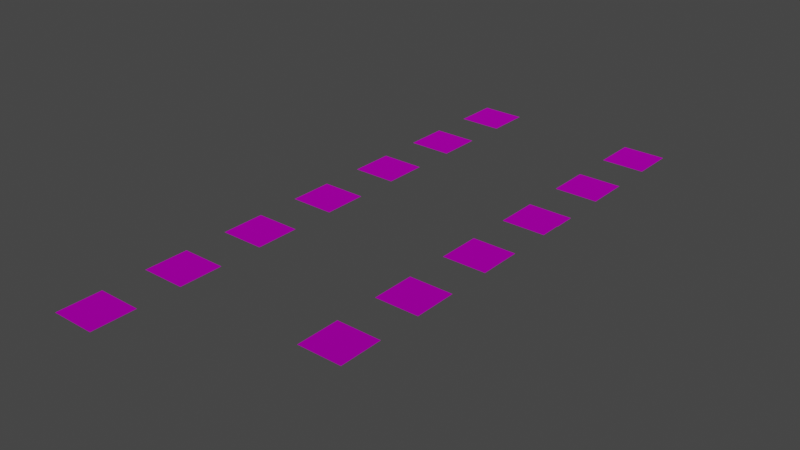 # Source: Outershell_arcade_floor_to_dirt_transitio1.blend  (saved by Blender 3.4.6; exported with 4.5.12 LTS)
import bpy
from mathutils import Matrix  # noqa: F401  (used for matrix-valued properties, if any)

bpy.ops.wm.read_factory_settings(use_empty=True)
scene = bpy.context.scene
scene.name = 'Scene'

# ---- collections
col_collection = bpy.data.collections.new('Collection'); scene.collection.children.link(col_collection)
col_export = bpy.data.collections.new('Export'); scene.collection.children.link(col_export)

# ---- images (referenced by path relative to the original .blend; pixels are not part of the script)
import os
ASSET_DIR = os.environ.get("B2B_ASSET_DIR", "")  # directory of the original .blend (textures are referenced by path, not embedded)
HERE = os.path.dirname(os.path.abspath(__file__))  # packed textures are extracted next to this script under _unpacked/

def load_image(name, relpath, width, height, colorspace="sRGB"):
    """Load a texture the original file referenced (path relative to the .blend, or extracted next to this script)."""
    p = next((c for c in (os.path.join(HERE, relpath), os.path.join(ASSET_DIR, relpath)) if relpath and os.path.exists(c)), "")
    if p:
        img = bpy.data.images.load(p, check_existing=True)
        img.name = name
    else:  # same state as the original file: an image datablock whose file is absent (Cycles renders it pink)
        img = bpy.data.images.new(name, width, height)
        img.source = "FILE"
        img.filepath = "//" + (relpath or name)
    img.colorspace_settings.name = colorspace
    return img
img_dirt_to_grass_png = load_image('dirt-to-grass.png', 'dirt-to-grass.png', 1024, 1024, 'sRGB')

# ---- materials (node trees are filled in below, after node groups)
mat_floor_plate = bpy.data.materials.new('floor_plate')
mat_floor_plate.use_backface_culling = True
mat_floor_plate.use_transparent_shadow = False

# ---- material node trees
mat_floor_plate.use_nodes = True; mat_floor_plate.node_tree.nodes.clear()
_N = mat_floor_plate.node_tree.nodes; _L = mat_floor_plate.node_tree.links
n0 = _N.new('ShaderNodeOutputMaterial'); n0.name = 'Material Output'; n0.location = (320, 270)
n1 = _N.new('ShaderNodeTexImage'); n1.name = 'Image Texture'; n1.location = (-292, 239)
n1.image = img_dirt_to_grass_png
n2 = _N.new('ShaderNodeBsdfPrincipled'); n2.name = 'Principled BSDF'; n2.location = (10, 300)
n2.distribution = 'GGX'
n2.subsurface_method = 'RANDOM_WALK_SKIN'
n2.inputs[1].default_value = 1.0
n2.inputs[2].default_value = 1.0
n2.inputs[27].default_value = (0.0, 0.0, 0.0, 1.0)
n2.inputs[28].default_value = 1.0
_L.new(n2.outputs[0], n0.inputs[0])
_L.new(n1.outputs[0], n2.inputs[0])
n0.is_active_output = True

# ---- world
world_world = bpy.data.worlds.new('World'); scene.world = world_world
world_world.use_nodes = True; world_world.node_tree.nodes.clear()
_N = world_world.node_tree.nodes; _L = world_world.node_tree.links
n0 = _N.new('ShaderNodeOutputWorld'); n0.name = 'World Output'; n0.location = (300, 300)
n1 = _N.new('ShaderNodeBackground'); n1.name = 'Background'; n1.location = (10, 300)
n1.inputs[0].default_value = (0.05088, 0.05088, 0.05088, 1.0)
_L.new(n1.outputs[0], n0.inputs[0])
n0.is_active_output = True
world_world.color = (0.05088, 0.05088, 0.05088)
world_world.use_sun_shadow = False
world_world.sun_shadow_jitter_overblur = 0.0

# ---- meshes
me_rsrc_world_tileset_outershell_arcade_part_floor_set_variant_015 = bpy.data.meshes.new('rsrc.world.tileset.outershell.arcade.part_floor_set-Variant.015')
me_rsrc_world_tileset_outershell_arcade_part_floor_set_variant_015.from_pydata([(-4.005e-05, 0.5, -6.718e-08), (-4.005e-05, -4.005e-05, 5.382e-12), (1.0, -4.005e-05, 5.382e-12), (1.0, 0.5, -6.718e-08), (1.0, 1.0, -1.344e-07), (-4.005e-05, 1.0, -1.344e-07)], [], [(0, 1, 2), (2, 3, 0), (0, 3, 4), (4, 5, 0)])
_uv = me_rsrc_world_tileset_outershell_arcade_part_floor_set_variant_015.uv_layers.new(name='UVMap')
_uv.uv.foreach_set('vector', [0.0, 0.376, 0.0, 0.26, 0.25, 0.26, 0.25, 0.26, 0.25, 0.376, 0.0, 0.376, 0.0, 0.376, 0.25, 0.376, 0.25, 0.5, 0.25, 0.5, 0.0, 0.5, 0.0, 0.376])
me_rsrc_world_tileset_outershell_arcade_part_floor_set_variant_015.materials.append(mat_floor_plate)
me_rsrc_world_tileset_outershell_arcade_part_floor_set_variant_015.update()
me_rsrc_world_tileset_outershell_arcade_part_floor_set_variant_015.normals_split_custom_set([tuple(v) for v in zip(*[iter([0.0, 1.344e-07, 1.0, 0.0, 1.344e-07, 1.0, 0.0, 1.344e-07, 1.0, 0.0, 1.344e-07, 1.0, 0.0, 1.344e-07, 1.0, 0.0, 1.344e-07, 1.0, 0.0, 1.344e-07, 1.0, 0.0, 1.344e-07, 1.0, 0.0, 1.344e-07, 1.0, 0.0, 1.344e-07, 1.0, 0.0, 1.344e-07, 1.0, 0.0, 1.344e-07, 1.0])] * 3)])
me_rsrc_world_tileset_outershell_arcade_part_floor_set_variant_014 = bpy.data.meshes.new('rsrc.world.tileset.outershell.arcade.part_floor_set-Variant.014')
me_rsrc_world_tileset_outershell_arcade_part_floor_set_variant_014.from_pydata([(1.0, -4.005e-05, 5.382e-12), (1.0, 1.0, -1.344e-07), (-3.999e-05, 1.0, -1.344e-07), (-3.999e-05, -4.005e-05, 5.382e-12)], [], [(0, 1, 2), (2, 3, 0)])
_uv = me_rsrc_world_tileset_outershell_arcade_part_floor_set_variant_014.uv_layers.new(name='UVMap')
_uv.uv.foreach_set('vector', [0.252, 0.248, 0.252, 0.0, 0.5, 0.0, 0.5, 0.0, 0.5, 0.248, 0.252, 0.248])
me_rsrc_world_tileset_outershell_arcade_part_floor_set_variant_014.materials.append(mat_floor_plate)
me_rsrc_world_tileset_outershell_arcade_part_floor_set_variant_014.update()
me_rsrc_world_tileset_outershell_arcade_part_floor_set_variant_014.normals_split_custom_set([tuple(v) for v in zip(*[iter([0.0, 1.344e-07, 1.0, 0.0, 1.344e-07, 1.0, 0.0, 1.344e-07, 1.0, 0.0, 1.344e-07, 1.0, 0.0, 1.344e-07, 1.0, 0.0, 1.344e-07, 1.0])] * 3)])
me_rsrc_world_tileset_outershell_arcade_part_floor_set_variant_013 = bpy.data.meshes.new('rsrc.world.tileset.outershell.arcade.part_floor_set-Variant.013')
me_rsrc_world_tileset_outershell_arcade_part_floor_set_variant_013.from_pydata([(1.0, -4.005e-05, 5.382e-12), (1.0, 1.0, -1.344e-07), (-3.999e-05, 1.0, -1.344e-07), (-3.999e-05, -4.005e-05, 5.382e-12)], [], [(0, 1, 2), (2, 3, 0)])
_uv = me_rsrc_world_tileset_outershell_arcade_part_floor_set_variant_013.uv_layers.new(name='UVMap')
_uv.uv.foreach_set('vector', [0.498, 0.252, 0.498, 0.498, 0.252, 0.498, 0.252, 0.498, 0.252, 0.252, 0.498, 0.252])
me_rsrc_world_tileset_outershell_arcade_part_floor_set_variant_013.materials.append(mat_floor_plate)
me_rsrc_world_tileset_outershell_arcade_part_floor_set_variant_013.update()
me_rsrc_world_tileset_outershell_arcade_part_floor_set_variant_013.normals_split_custom_set([tuple(v) for v in zip(*[iter([0.0, 1.344e-07, 1.0, 0.0, 1.344e-07, 1.0, 0.0, 1.344e-07, 1.0, 0.0, 1.344e-07, 1.0, 0.0, 1.344e-07, 1.0, 0.0, 1.344e-07, 1.0])] * 3)])
me_rsrc_world_tileset_outershell_arcade_part_floor_set_variant_012 = bpy.data.meshes.new('rsrc.world.tileset.outershell.arcade.part_floor_set-Variant.012')
me_rsrc_world_tileset_outershell_arcade_part_floor_set_variant_012.from_pydata([(1.0, 1.0, 1.987e-05), (-3.999e-05, -4.005e-05, 2e-05), (1.0, -4.005e-05, 2e-05), (-3.999e-05, 1.0, 1.987e-05), (0.01506, -0.0007314, 0.00012), (0.5151, -0.0007313, 0.00012), (0.582, 0.2493, 0.00012), (0.149, 0.4993, 0.0001199), (0.5151, 0.8653, 0.0001199), (0.7651, 0.4323, 0.0001199), (1.015, 0.4993, 0.0001199), (1.015, 0.9993, 0.0001199), (0.582, 0.2493, 0.00012), (0.7651, 0.4323, 0.0001199), (0.5554, 0.7954, 0.0001199), (0.2189, 0.4589, 0.0001199)], [], [(0, 1, 2), (1, 0, 3), (4, 5, 6), (6, 7, 4), (8, 9, 10), (10, 11, 8), (12, 13, 14), (14, 15, 12)])
_uv = me_rsrc_world_tileset_outershell_arcade_part_floor_set_variant_012.uv_layers.new(name='UVMap')
_uv.uv.foreach_set('vector', [0.252, 0.0, 0.5, 0.248, 0.26, 0.24, 0.5, 0.248, 0.252, 0.0, 0.5, 0.0, 0.754, 0.6309, 0.754, 0.5, 0.8552, 0.5, 0.8552, 0.5, 0.8552, 0.6309, 0.754, 0.6309, 0.8552, 0.6309, 0.8552, 0.5, 0.754, 0.5, 0.754, 0.5, 0.754, 0.6309, 0.8552, 0.6309, 0.8552, 0.6309, 0.754, 0.6309, 0.754, 0.5, 0.754, 0.5, 0.8552, 0.5, 0.8552, 0.6309])
me_rsrc_world_tileset_outershell_arcade_part_floor_set_variant_012.materials.append(mat_floor_plate)
me_rsrc_world_tileset_outershell_arcade_part_floor_set_variant_012.update()
me_rsrc_world_tileset_outershell_arcade_part_floor_set_variant_012.normals_split_custom_set([tuple(v) for v in zip(*[iter([0.0, 1.344e-07, 1.0, 0.0, 1.344e-07, 1.0, 0.0, 1.344e-07, 1.0, 0.0, 1.344e-07, 1.0, 0.0, 1.344e-07, 1.0, 0.0, 1.344e-07, 1.0, -2.91e-11, 1.344e-07, 1.0, -2.91e-11, 1.344e-07, 1.0, -2.91e-11, 1.344e-07, 1.0, 2.91e-11, 1.344e-07, 1.0, 2.91e-11, 1.344e-07, 1.0, 2.91e-11, 1.344e-07, 1.0, 0.0, 1.344e-07, 1.0, 0.0, 1.344e-07, 1.0, 0.0, 1.344e-07, 1.0, -4.366e-11, 1.344e-07, 1.0, -4.366e-11, 1.344e-07, 1.0, -4.366e-11, 1.344e-07, 1.0, -6.941e-11, 1.344e-07, 1.0, -6.941e-11, 1.344e-07, 1.0, -6.941e-11, 1.344e-07, 1.0, 1.133e-10, 1.344e-07, 1.0, 1.133e-10, 1.344e-07, 1.0, 1.133e-10, 1.344e-07, 1.0])] * 3)])
me_rsrc_world_tileset_outershell_arcade_part_floor_set_variant_011 = bpy.data.meshes.new('rsrc.world.tileset.outershell.arcade.part_floor_set-Variant.011')
me_rsrc_world_tileset_outershell_arcade_part_floor_set_variant_011.from_pydata([(1.0, -4.005e-05, 5.382e-12), (1.0, 1.0, -1.344e-07), (-3.999e-05, 1.0, -1.344e-07), (-3.999e-05, -4.005e-05, 5.382e-12)], [], [(0, 1, 2), (2, 3, 0)])
_uv = me_rsrc_world_tileset_outershell_arcade_part_floor_set_variant_011.uv_layers.new(name='UVMap')
_uv.uv.foreach_set('vector', [0.496, 0.496, 0.496, 0.254, 0.254, 0.254, 0.254, 0.254, 0.496, 0.254, 0.496, 0.496])
me_rsrc_world_tileset_outershell_arcade_part_floor_set_variant_011.materials.append(mat_floor_plate)
me_rsrc_world_tileset_outershell_arcade_part_floor_set_variant_011.update()
me_rsrc_world_tileset_outershell_arcade_part_floor_set_variant_011.normals_split_custom_set([tuple(v) for v in zip(*[iter([0.0, 1.344e-07, 1.0, 0.0, 1.344e-07, 1.0, 0.0, 1.344e-07, 1.0, 0.0, 1.344e-07, 1.0, 0.0, 1.344e-07, 1.0, 0.0, 1.344e-07, 1.0])] * 3)])
me_rsrc_world_tileset_outershell_arcade_part_floor_set_variant_010 = bpy.data.meshes.new('rsrc.world.tileset.outershell.arcade.part_floor_set-Variant.010')
me_rsrc_world_tileset_outershell_arcade_part_floor_set_variant_010.from_pydata([(-4.005e-05, 1.0, -1.344e-07), (-4.005e-05, -4.005e-05, 5.382e-12), (1.0, 1.0, -1.344e-07), (1.0, -4.005e-05, 5.382e-12)], [], [(0, 1, 2), (3, 2, 1)])
_uv = me_rsrc_world_tileset_outershell_arcade_part_floor_set_variant_010.uv_layers.new(name='UVMap')
_uv.uv.foreach_set('vector', [0.749, 0.751, 0.749, 0.499, 1.001, 0.751, 1.001, 0.499, 1.001, 0.751, 0.749, 0.499])
me_rsrc_world_tileset_outershell_arcade_part_floor_set_variant_010.materials.append(mat_floor_plate)
me_rsrc_world_tileset_outershell_arcade_part_floor_set_variant_010.update()
me_rsrc_world_tileset_outershell_arcade_part_floor_set_variant_010.normals_split_custom_set([tuple(v) for v in zip(*[iter([0.0, 1.344e-07, 1.0, 0.0, 1.344e-07, 1.0, 0.0, 1.344e-07, 1.0, 0.0, 1.344e-07, 1.0, 0.0, 1.344e-07, 1.0, 0.0, 1.344e-07, 1.0])] * 3)])
me_rsrc_world_tileset_outershell_arcade_part_floor_set_variant_009 = bpy.data.meshes.new('rsrc.world.tileset.outershell.arcade.part_floor_set-Variant.009')
me_rsrc_world_tileset_outershell_arcade_part_floor_set_variant_009.from_pydata([(-0.004, 1.004, -1.349e-07), (-0.004, -0.004, 5.374e-10), (1.004, 1.004, -1.349e-07), (1.004, -0.004, 5.374e-10)], [], [(0, 1, 2), (3, 2, 1)])
_uv = me_rsrc_world_tileset_outershell_arcade_part_floor_set_variant_009.uv_layers.new(name='UVMap')
_uv.uv.foreach_set('vector', [0.499, 0.751, 0.499, 0.499, 0.751, 0.751, 0.751, 0.499, 0.751, 0.751, 0.499, 0.499])
me_rsrc_world_tileset_outershell_arcade_part_floor_set_variant_009.materials.append(mat_floor_plate)
me_rsrc_world_tileset_outershell_arcade_part_floor_set_variant_009.update()
me_rsrc_world_tileset_outershell_arcade_part_floor_set_variant_009.normals_split_custom_set([tuple(v) for v in zip(*[iter([0.0, 1.344e-07, 1.0, 0.0, 1.344e-07, 1.0, 0.0, 1.344e-07, 1.0, 0.0, 1.344e-07, 1.0, 0.0, 1.344e-07, 1.0, 0.0, 1.344e-07, 1.0])] * 3)])
me_rsrc_world_tileset_outershell_arcade_part_floor_set_variant_008 = bpy.data.meshes.new('rsrc.world.tileset.outershell.arcade.part_floor_set-Variant.008')
me_rsrc_world_tileset_outershell_arcade_part_floor_set_variant_008.from_pydata([(-0.004, 1.004, -1.349e-07), (-0.004, -0.004, 5.374e-10), (1.004, 1.004, -1.349e-07), (1.004, -0.004, 5.374e-10)], [], [(0, 1, 2), (3, 2, 1)])
_uv = me_rsrc_world_tileset_outershell_arcade_part_floor_set_variant_008.uv_layers.new(name='UVMap')
_uv.uv.foreach_set('vector', [0.249, 0.751, 0.249, 0.499, 0.501, 0.751, 0.501, 0.499, 0.501, 0.751, 0.249, 0.499])
me_rsrc_world_tileset_outershell_arcade_part_floor_set_variant_008.materials.append(mat_floor_plate)
me_rsrc_world_tileset_outershell_arcade_part_floor_set_variant_008.update()
me_rsrc_world_tileset_outershell_arcade_part_floor_set_variant_008.normals_split_custom_set([tuple(v) for v in zip(*[iter([0.0, 1.344e-07, 1.0, 0.0, 1.344e-07, 1.0, 0.0, 1.344e-07, 1.0, 0.0, 1.344e-07, 1.0, 0.0, 1.344e-07, 1.0, 0.0, 1.344e-07, 1.0])] * 3)])
me_rsrc_world_tileset_outershell_arcade_part_floor_set_variant_007 = bpy.data.meshes.new('rsrc.world.tileset.outershell.arcade.part_floor_set-Variant.007')
me_rsrc_world_tileset_outershell_arcade_part_floor_set_variant_007.from_pydata([(-0.004, 1.004, -1.349e-07), (-0.004, -0.004, 5.374e-10), (1.004, 1.004, -1.349e-07), (1.004, -0.004, 5.374e-10)], [], [(0, 1, 2), (3, 2, 1)])
_uv = me_rsrc_world_tileset_outershell_arcade_part_floor_set_variant_007.uv_layers.new(name='UVMap')
_uv.uv.foreach_set('vector', [-0.0009999, 0.751, -0.001, 0.499, 0.251, 0.751, 0.251, 0.499, 0.251, 0.751, -0.001, 0.499])
me_rsrc_world_tileset_outershell_arcade_part_floor_set_variant_007.materials.append(mat_floor_plate)
me_rsrc_world_tileset_outershell_arcade_part_floor_set_variant_007.update()
me_rsrc_world_tileset_outershell_arcade_part_floor_set_variant_007.normals_split_custom_set([tuple(v) for v in zip(*[iter([0.0, 1.344e-07, 1.0, 0.0, 1.344e-07, 1.0, 0.0, 1.344e-07, 1.0, 0.0, 1.344e-07, 1.0, 0.0, 1.344e-07, 1.0, 0.0, 1.344e-07, 1.0])] * 3)])
me_rsrc_world_tileset_outershell_arcade_part_floor_set_variant_006 = bpy.data.meshes.new('rsrc.world.tileset.outershell.arcade.part_floor_set-Variant.006')
me_rsrc_world_tileset_outershell_arcade_part_floor_set_variant_006.from_pydata([(-0.004, 1.004, -1.349e-07), (-0.004, -0.004, 5.374e-10), (1.004, 1.004, -1.349e-07), (1.004, -0.004, 5.374e-10)], [], [(0, 1, 2), (3, 2, 1)])
_uv = me_rsrc_world_tileset_outershell_arcade_part_floor_set_variant_006.uv_layers.new(name='UVMap')
_uv.uv.foreach_set('vector', [0.749, 1.001, 0.749, 0.749, 1.001, 1.001, 1.001, 0.749, 1.001, 1.001, 0.749, 0.749])
me_rsrc_world_tileset_outershell_arcade_part_floor_set_variant_006.materials.append(mat_floor_plate)
me_rsrc_world_tileset_outershell_arcade_part_floor_set_variant_006.update()
me_rsrc_world_tileset_outershell_arcade_part_floor_set_variant_006.normals_split_custom_set([tuple(v) for v in zip(*[iter([0.0, 1.344e-07, 1.0, 0.0, 1.344e-07, 1.0, 0.0, 1.344e-07, 1.0, 0.0, 1.344e-07, 1.0, 0.0, 1.344e-07, 1.0, 0.0, 1.344e-07, 1.0])] * 3)])
me_rsrc_world_tileset_outershell_arcade_part_floor_set_variant_005 = bpy.data.meshes.new('rsrc.world.tileset.outershell.arcade.part_floor_set-Variant.005')
me_rsrc_world_tileset_outershell_arcade_part_floor_set_variant_005.from_pydata([(-0.004, 1.004, -1.349e-07), (-0.004, -0.004, 5.374e-10), (1.004, 1.004, -1.349e-07), (1.004, -0.004, 5.374e-10)], [], [(0, 1, 2), (3, 2, 1)])
_uv = me_rsrc_world_tileset_outershell_arcade_part_floor_set_variant_005.uv_layers.new(name='UVMap')
_uv.uv.foreach_set('vector', [0.499, 1.001, 0.499, 0.749, 0.751, 1.001, 0.751, 0.749, 0.751, 1.001, 0.499, 0.749])
me_rsrc_world_tileset_outershell_arcade_part_floor_set_variant_005.materials.append(mat_floor_plate)
me_rsrc_world_tileset_outershell_arcade_part_floor_set_variant_005.update()
me_rsrc_world_tileset_outershell_arcade_part_floor_set_variant_005.normals_split_custom_set([tuple(v) for v in zip(*[iter([0.0, 1.344e-07, 1.0, 0.0, 1.344e-07, 1.0, 0.0, 1.344e-07, 1.0, 0.0, 1.344e-07, 1.0, 0.0, 1.344e-07, 1.0, 0.0, 1.344e-07, 1.0])] * 3)])
me_rsrc_world_tileset_outershell_arcade_part_floor_set_variant_004 = bpy.data.meshes.new('rsrc.world.tileset.outershell.arcade.part_floor_set-Variant.004')
me_rsrc_world_tileset_outershell_arcade_part_floor_set_variant_004.from_pydata([(-0.004, 1.004, -1.349e-07), (-0.004, -0.004, 5.374e-10), (1.004, 1.004, -1.349e-07), (1.004, -0.004, 5.374e-10)], [], [(0, 1, 2), (3, 2, 1)])
_uv = me_rsrc_world_tileset_outershell_arcade_part_floor_set_variant_004.uv_layers.new(name='UVMap')
_uv.uv.foreach_set('vector', [0.249, 1.001, 0.249, 0.749, 0.501, 1.001, 0.501, 0.749, 0.501, 1.001, 0.249, 0.749])
me_rsrc_world_tileset_outershell_arcade_part_floor_set_variant_004.materials.append(mat_floor_plate)
me_rsrc_world_tileset_outershell_arcade_part_floor_set_variant_004.update()
me_rsrc_world_tileset_outershell_arcade_part_floor_set_variant_004.normals_split_custom_set([tuple(v) for v in zip(*[iter([0.0, 1.344e-07, 1.0, 0.0, 1.344e-07, 1.0, 0.0, 1.344e-07, 1.0, 0.0, 1.344e-07, 1.0, 0.0, 1.344e-07, 1.0, 0.0, 1.344e-07, 1.0])] * 3)])
me_rsrc_world_tileset_outershell_arcade_part_floor_set_variant_003 = bpy.data.meshes.new('rsrc.world.tileset.outershell.arcade.part_floor_set-Variant.003')
me_rsrc_world_tileset_outershell_arcade_part_floor_set_variant_003.from_pydata([(-0.004, 1.004, -1.349e-07), (-0.004, -0.004, 5.374e-10), (1.004, 1.004, -1.349e-07), (1.004, -0.004, 5.374e-10)], [], [(0, 1, 2), (3, 2, 1)])
_uv = me_rsrc_world_tileset_outershell_arcade_part_floor_set_variant_003.uv_layers.new(name='UVMap')
_uv.uv.foreach_set('vector', [-0.0009999, 1.001, -0.0009999, 0.749, 0.251, 1.001, 0.251, 0.749, 0.251, 1.001, -0.0009999, 0.749])
me_rsrc_world_tileset_outershell_arcade_part_floor_set_variant_003.materials.append(mat_floor_plate)
me_rsrc_world_tileset_outershell_arcade_part_floor_set_variant_003.update()
me_rsrc_world_tileset_outershell_arcade_part_floor_set_variant_003.normals_split_custom_set([tuple(v) for v in zip(*[iter([0.0, 1.344e-07, 1.0, 0.0, 1.344e-07, 1.0, 0.0, 1.344e-07, 1.0, 0.0, 1.344e-07, 1.0, 0.0, 1.344e-07, 1.0, 0.0, 1.344e-07, 1.0])] * 3)])

# ---- objects
ob_rsrc_world_tileset_outershell_arcade_part_floor_set_variant_015 = bpy.data.objects.new('rsrc.world.tileset.outershell.arcade.part_floor_set-Variant.015', me_rsrc_world_tileset_outershell_arcade_part_floor_set_variant_015)
ob_rsrc_world_tileset_outershell_arcade_part_floor_set_variant_014 = bpy.data.objects.new('rsrc.world.tileset.outershell.arcade.part_floor_set-Variant.014', me_rsrc_world_tileset_outershell_arcade_part_floor_set_variant_014)
ob_rsrc_world_tileset_outershell_arcade_part_floor_set_variant_013 = bpy.data.objects.new('rsrc.world.tileset.outershell.arcade.part_floor_set-Variant.013', me_rsrc_world_tileset_outershell_arcade_part_floor_set_variant_013)
ob_rsrc_world_tileset_outershell_arcade_part_floor_set_variant_012 = bpy.data.objects.new('rsrc.world.tileset.outershell.arcade.part_floor_set-Variant.012', me_rsrc_world_tileset_outershell_arcade_part_floor_set_variant_012)
ob_rsrc_world_tileset_outershell_arcade_part_floor_set_variant_011 = bpy.data.objects.new('rsrc.world.tileset.outershell.arcade.part_floor_set-Variant.011', me_rsrc_world_tileset_outershell_arcade_part_floor_set_variant_011)
ob_rsrc_world_tileset_outershell_arcade_part_floor_set_variant_010 = bpy.data.objects.new('rsrc.world.tileset.outershell.arcade.part_floor_set-Variant.010', me_rsrc_world_tileset_outershell_arcade_part_floor_set_variant_010)
ob_rsrc_world_tileset_outershell_arcade_part_floor_set_variant_009 = bpy.data.objects.new('rsrc.world.tileset.outershell.arcade.part_floor_set-Variant.009', me_rsrc_world_tileset_outershell_arcade_part_floor_set_variant_009)
ob_rsrc_world_tileset_outershell_arcade_part_floor_set_variant_008 = bpy.data.objects.new('rsrc.world.tileset.outershell.arcade.part_floor_set-Variant.008', me_rsrc_world_tileset_outershell_arcade_part_floor_set_variant_008)
ob_rsrc_world_tileset_outershell_arcade_part_floor_set_variant_007 = bpy.data.objects.new('rsrc.world.tileset.outershell.arcade.part_floor_set-Variant.007', me_rsrc_world_tileset_outershell_arcade_part_floor_set_variant_007)
ob_rsrc_world_tileset_outershell_arcade_part_floor_set_variant_006 = bpy.data.objects.new('rsrc.world.tileset.outershell.arcade.part_floor_set-Variant.006', me_rsrc_world_tileset_outershell_arcade_part_floor_set_variant_006)
ob_rsrc_world_tileset_outershell_arcade_part_floor_set_variant_005 = bpy.data.objects.new('rsrc.world.tileset.outershell.arcade.part_floor_set-Variant.005', me_rsrc_world_tileset_outershell_arcade_part_floor_set_variant_005)
ob_rsrc_world_tileset_outershell_arcade_part_floor_set_variant_004 = bpy.data.objects.new('rsrc.world.tileset.outershell.arcade.part_floor_set-Variant.004', me_rsrc_world_tileset_outershell_arcade_part_floor_set_variant_004)
ob_rsrc_world_tileset_outershell_arcade_part_floor_set_variant_003 = bpy.data.objects.new('rsrc.world.tileset.outershell.arcade.part_floor_set-Variant.003', me_rsrc_world_tileset_outershell_arcade_part_floor_set_variant_003)

# ---- transforms, parenting, visibility, modifiers, constraints
ob_rsrc_world_tileset_outershell_arcade_part_floor_set_variant_015.location = (4.0, -10.0, 0.0)
ob_rsrc_world_tileset_outershell_arcade_part_floor_set_variant_015.rotation_mode = 'QUATERNION'
ob_rsrc_world_tileset_outershell_arcade_part_floor_set_variant_015.rotation_quaternion = (1.0, 0.0, 0.0, 0.0)
ob_rsrc_world_tileset_outershell_arcade_part_floor_set_variant_014.location = (4.0, -8.0, 0.0)
ob_rsrc_world_tileset_outershell_arcade_part_floor_set_variant_014.rotation_mode = 'QUATERNION'
ob_rsrc_world_tileset_outershell_arcade_part_floor_set_variant_014.rotation_quaternion = (1.0, 0.0, 0.0, 0.0)
ob_rsrc_world_tileset_outershell_arcade_part_floor_set_variant_013.location = (4.0, -6.0, 0.0)
ob_rsrc_world_tileset_outershell_arcade_part_floor_set_variant_013.rotation_mode = 'QUATERNION'
ob_rsrc_world_tileset_outershell_arcade_part_floor_set_variant_013.rotation_quaternion = (1.0, 0.0, 0.0, 0.0)
ob_rsrc_world_tileset_outershell_arcade_part_floor_set_variant_012.location = (4.0, -4.0, 0.0)
ob_rsrc_world_tileset_outershell_arcade_part_floor_set_variant_012.rotation_mode = 'QUATERNION'
ob_rsrc_world_tileset_outershell_arcade_part_floor_set_variant_012.rotation_quaternion = (1.0, 0.0, 0.0, 0.0)
ob_rsrc_world_tileset_outershell_arcade_part_floor_set_variant_011.location = (4.0, -2.0, 0.0)
ob_rsrc_world_tileset_outershell_arcade_part_floor_set_variant_011.rotation_mode = 'QUATERNION'
ob_rsrc_world_tileset_outershell_arcade_part_floor_set_variant_011.rotation_quaternion = (1.0, 0.0, 0.0, 0.0)
ob_rsrc_world_tileset_outershell_arcade_part_floor_set_variant_010.location = (4.0, 0.0, 0.0)
ob_rsrc_world_tileset_outershell_arcade_part_floor_set_variant_010.rotation_mode = 'QUATERNION'
ob_rsrc_world_tileset_outershell_arcade_part_floor_set_variant_010.rotation_quaternion = (1.0, 0.0, 0.0, 0.0)
ob_rsrc_world_tileset_outershell_arcade_part_floor_set_variant_009.location = (0.0, -12.0, 0.0)
ob_rsrc_world_tileset_outershell_arcade_part_floor_set_variant_009.rotation_mode = 'QUATERNION'
ob_rsrc_world_tileset_outershell_arcade_part_floor_set_variant_009.rotation_quaternion = (1.0, 0.0, 0.0, 0.0)
ob_rsrc_world_tileset_outershell_arcade_part_floor_set_variant_008.location = (0.0, -10.0, 0.0)
ob_rsrc_world_tileset_outershell_arcade_part_floor_set_variant_008.rotation_mode = 'QUATERNION'
ob_rsrc_world_tileset_outershell_arcade_part_floor_set_variant_008.rotation_quaternion = (1.0, 0.0, 0.0, 0.0)
ob_rsrc_world_tileset_outershell_arcade_part_floor_set_variant_007.location = (0.0, -8.0, 0.0)
ob_rsrc_world_tileset_outershell_arcade_part_floor_set_variant_007.rotation_mode = 'QUATERNION'
ob_rsrc_world_tileset_outershell_arcade_part_floor_set_variant_007.rotation_quaternion = (1.0, 0.0, 0.0, 0.0)
ob_rsrc_world_tileset_outershell_arcade_part_floor_set_variant_006.location = (0.0, -6.0, 0.0)
ob_rsrc_world_tileset_outershell_arcade_part_floor_set_variant_006.rotation_mode = 'QUATERNION'
ob_rsrc_world_tileset_outershell_arcade_part_floor_set_variant_006.rotation_quaternion = (1.0, 0.0, 0.0, 0.0)
ob_rsrc_world_tileset_outershell_arcade_part_floor_set_variant_005.location = (0.0, -4.0, 0.0)
ob_rsrc_world_tileset_outershell_arcade_part_floor_set_variant_005.rotation_mode = 'QUATERNION'
ob_rsrc_world_tileset_outershell_arcade_part_floor_set_variant_005.rotation_quaternion = (1.0, 0.0, 0.0, 0.0)
ob_rsrc_world_tileset_outershell_arcade_part_floor_set_variant_004.location = (0.0, -2.0, 0.0)
ob_rsrc_world_tileset_outershell_arcade_part_floor_set_variant_004.rotation_mode = 'QUATERNION'
ob_rsrc_world_tileset_outershell_arcade_part_floor_set_variant_004.rotation_quaternion = (1.0, 0.0, 0.0, 0.0)
ob_rsrc_world_tileset_outershell_arcade_part_floor_set_variant_003.location = (0.0, 0.0, 0.0)
ob_rsrc_world_tileset_outershell_arcade_part_floor_set_variant_003.rotation_mode = 'QUATERNION'
ob_rsrc_world_tileset_outershell_arcade_part_floor_set_variant_003.rotation_quaternion = (1.0, 0.0, 0.0, 0.0)

# ---- collection membership
col_collection.objects.link(ob_rsrc_world_tileset_outershell_arcade_part_floor_set_variant_015)
col_collection.objects.link(ob_rsrc_world_tileset_outershell_arcade_part_floor_set_variant_014)
col_collection.objects.link(ob_rsrc_world_tileset_outershell_arcade_part_floor_set_variant_013)
col_collection.objects.link(ob_rsrc_world_tileset_outershell_arcade_part_floor_set_variant_012)
col_collection.objects.link(ob_rsrc_world_tileset_outershell_arcade_part_floor_set_variant_011)
col_collection.objects.link(ob_rsrc_world_tileset_outershell_arcade_part_floor_set_variant_010)
col_collection.objects.link(ob_rsrc_world_tileset_outershell_arcade_part_floor_set_variant_009)
col_collection.objects.link(ob_rsrc_world_tileset_outershell_arcade_part_floor_set_variant_008)
col_collection.objects.link(ob_rsrc_world_tileset_outershell_arcade_part_floor_set_variant_007)
col_collection.objects.link(ob_rsrc_world_tileset_outershell_arcade_part_floor_set_variant_006)
col_collection.objects.link(ob_rsrc_world_tileset_outershell_arcade_part_floor_set_variant_005)
col_collection.objects.link(ob_rsrc_world_tileset_outershell_arcade_part_floor_set_variant_004)
col_collection.objects.link(ob_rsrc_world_tileset_outershell_arcade_part_floor_set_variant_003)

# ---- scene / render settings (as saved in the file)
scene.frame_start = 1; scene.frame_end = 250; scene.frame_set(1)
scene.render.engine = 'BLENDER_EEVEE_NEXT'
scene.cycles.sampling_pattern = 'TABULATED_SOBOL'
scene.cycles.use_light_tree = False
scene.view_settings.view_transform = 'Filmic'
bpy.context.view_layer.update()

# ---- added for rendering (the .blend has no active camera and no usable light): camera, sun
cam_auto = bpy.data.cameras.new('AutoCamera')
cam_auto.lens = 50.0
cam_auto.sensor_width = 36.0
cam_auto.clip_end = 1000.0
ob_auto_camera = bpy.data.objects.new('AutoCamera', cam_auto)
scene.collection.objects.link(ob_auto_camera)
ob_auto_camera.location = (15.4057, -20.9802, 10.3202)
ob_auto_camera.rotation_euler = (1.09748, -7.21219e-08, 0.694738)
scene.camera = ob_auto_camera
light_auto_sun = bpy.data.lights.new('AutoSun', 'SUN')
light_auto_sun.energy = 3.0
light_auto_sun.angle = 0.0523599
ob_auto_sun = bpy.data.objects.new('AutoSun', light_auto_sun)
scene.collection.objects.link(ob_auto_sun)
ob_auto_sun.rotation_euler = (0.872665, 0.174533, 0.523599)
bpy.context.view_layer.update()
